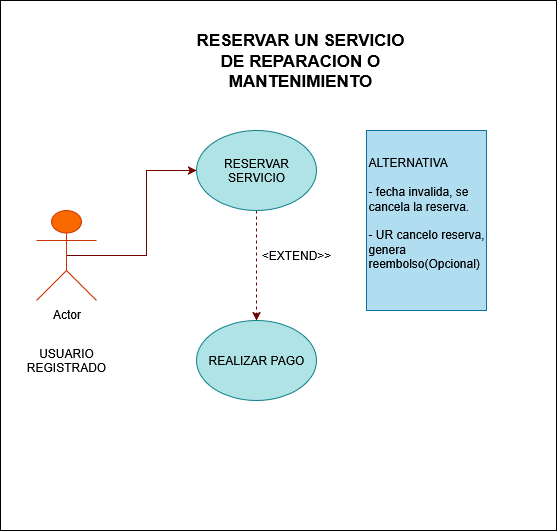

The diagram above was exported from draw.io. Its source (the exported page's mxGraphModel, read from the mxfile embedded in the PNG):
<mxGraphModel dx="2037" dy="1113" grid="1" gridSize="10" guides="1" tooltips="1" connect="1" arrows="1" fold="1" page="1" pageScale="1" pageWidth="827" pageHeight="1169" math="0" shadow="0">
  <root>
    <mxCell id="0" />
    <mxCell id="1" parent="0" />
    <mxCell id="5OcvZ1oZMrUEnkhKesE3-21" value="" style="rounded=0;whiteSpace=wrap;html=1;" vertex="1" parent="1">
      <mxGeometry x="114" y="330" width="556" height="530" as="geometry" />
    </mxCell>
    <mxCell id="5OcvZ1oZMrUEnkhKesE3-25" style="edgeStyle=orthogonalEdgeStyle;rounded=0;orthogonalLoop=1;jettySize=auto;html=1;exitX=0.5;exitY=0.5;exitDx=0;exitDy=0;exitPerimeter=0;fillColor=#a20025;strokeColor=#6F0000;" edge="1" parent="1" source="5OcvZ1oZMrUEnkhKesE3-22" target="5OcvZ1oZMrUEnkhKesE3-24">
      <mxGeometry relative="1" as="geometry" />
    </mxCell>
    <mxCell id="5OcvZ1oZMrUEnkhKesE3-22" value="Actor" style="shape=umlActor;verticalLabelPosition=bottom;verticalAlign=top;html=1;outlineConnect=0;fillColor=#fa6800;fontColor=#000000;strokeColor=#C73500;" vertex="1" parent="1">
      <mxGeometry x="150" y="540" width="60" height="90" as="geometry" />
    </mxCell>
    <mxCell id="5OcvZ1oZMrUEnkhKesE3-23" value="USUARIO REGISTRADO" style="text;html=1;align=center;verticalAlign=middle;whiteSpace=wrap;rounded=0;" vertex="1" parent="1">
      <mxGeometry x="125" y="660" width="110" height="60" as="geometry" />
    </mxCell>
    <mxCell id="5OcvZ1oZMrUEnkhKesE3-27" style="edgeStyle=orthogonalEdgeStyle;rounded=0;orthogonalLoop=1;jettySize=auto;html=1;exitX=0.5;exitY=1;exitDx=0;exitDy=0;entryX=0.5;entryY=0;entryDx=0;entryDy=0;dashed=1;fillColor=#a20025;strokeColor=#6F0000;" edge="1" parent="1" source="5OcvZ1oZMrUEnkhKesE3-24" target="5OcvZ1oZMrUEnkhKesE3-26">
      <mxGeometry relative="1" as="geometry" />
    </mxCell>
    <mxCell id="5OcvZ1oZMrUEnkhKesE3-24" value="&lt;div&gt;RESERVAR SERVICIO&lt;/div&gt;" style="ellipse;whiteSpace=wrap;html=1;fillColor=#b0e3e6;strokeColor=#0e8088;" vertex="1" parent="1">
      <mxGeometry x="310" y="460" width="120" height="80" as="geometry" />
    </mxCell>
    <mxCell id="5OcvZ1oZMrUEnkhKesE3-26" value="REALIZAR PAGO" style="ellipse;whiteSpace=wrap;html=1;fillColor=#b0e3e6;strokeColor=#0e8088;" vertex="1" parent="1">
      <mxGeometry x="310" y="650" width="120" height="80" as="geometry" />
    </mxCell>
    <mxCell id="5OcvZ1oZMrUEnkhKesE3-28" value="&amp;lt;EXTEND&amp;gt;&amp;gt;" style="text;html=1;align=center;verticalAlign=middle;whiteSpace=wrap;rounded=0;" vertex="1" parent="1">
      <mxGeometry x="380" y="570" width="60" height="30" as="geometry" />
    </mxCell>
    <mxCell id="5OcvZ1oZMrUEnkhKesE3-30" value="&lt;div align=&quot;left&quot;&gt;ALTERNATIVA&lt;/div&gt;&lt;div align=&quot;left&quot;&gt;&lt;br&gt;&lt;/div&gt;&lt;div align=&quot;left&quot;&gt;- fecha invalida, se cancela la reserva.&lt;/div&gt;&lt;div align=&quot;left&quot;&gt;&lt;br&gt;&lt;/div&gt;&lt;div align=&quot;left&quot;&gt;- UR cancelo reserva, genera reembolso(Opcional)&lt;/div&gt;&lt;div align=&quot;left&quot;&gt;&lt;br&gt;&lt;/div&gt;" style="rounded=0;whiteSpace=wrap;html=1;align=left;fillColor=#b1ddf0;strokeColor=#10739e;" vertex="1" parent="1">
      <mxGeometry x="480" y="460" width="120" height="180" as="geometry" />
    </mxCell>
    <mxCell id="5OcvZ1oZMrUEnkhKesE3-31" value="&lt;font style=&quot;font-size: 17px;&quot;&gt;&lt;b&gt;RESERVAR UN SERVICIO DE REPARACION O MANTENIMIENTO&lt;/b&gt;&lt;/font&gt;" style="text;html=1;align=center;verticalAlign=middle;whiteSpace=wrap;rounded=0;" vertex="1" parent="1">
      <mxGeometry x="304" y="350" width="220" height="80" as="geometry" />
    </mxCell>
  </root>
</mxGraphModel>